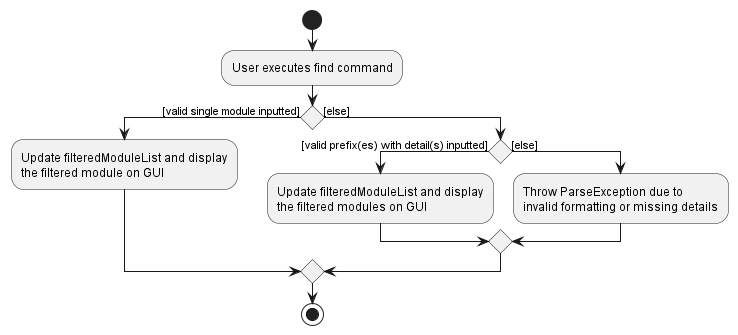

The diagram above was rendered by PlantUML. Its source (embedded in the PNG):
@startuml
start
:User executes find command;

'Since the beta syntax does not support placing the condition outside the
'diamond we place it as the true branch instead.

if () then ([valid single module inputted])
    :Update filteredModuleList and display
    the filtered module on GUI;

else ([else])
    if () then ([valid prefix(es) with detail(s) inputted])
        :Update filteredModuleList and display
        the filtered modules on GUI;
    else ([else])
        :Throw ParseException due to
        invalid formatting or missing details;
    endif
endif

stop
@enduml